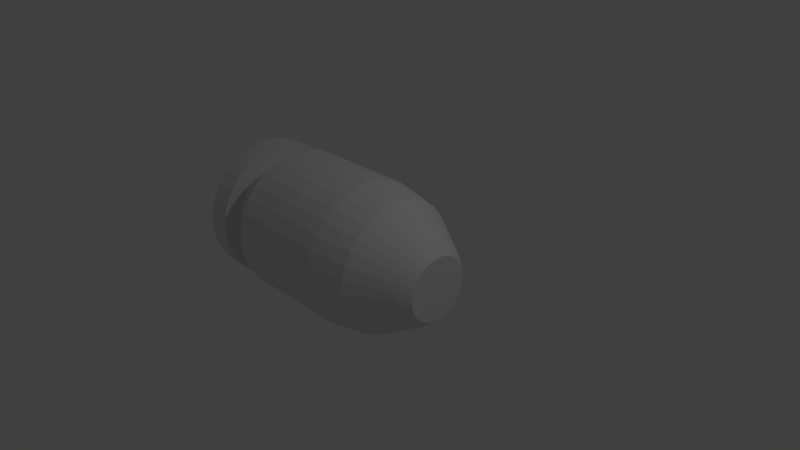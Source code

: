 # Source: ShellBlenderModel.blend  (saved by Blender 2.78.0; exported with 4.5.12 LTS)
import bpy
from mathutils import Matrix  # noqa: F401  (used for matrix-valued properties, if any)

bpy.ops.wm.read_factory_settings(use_empty=True)
scene = bpy.context.scene
scene.name = 'Scene'

# ---- collections
col_collection_1 = bpy.data.collections.new('Collection 1'); scene.collection.children.link(col_collection_1)

# ---- world
world_world = bpy.data.worlds.new('World'); scene.world = world_world
world_world.color = (0.05088, 0.05088, 0.05088)
world_world.use_sun_shadow = False
world_world.sun_shadow_jitter_overblur = 0.0
world_world.cycles.sampling_method = 'MANUAL'

# ---- cameras
cam_camera = bpy.data.cameras.new('Camera')
cam_camera.clip_end = 100.0
cam_camera.lens = 35.0
cam_camera.sensor_width = 32.0
cam_camera.sensor_height = 18.0
cam_camera.ortho_scale = 7.314
cam_camera.dof.focus_distance = 0.0
cam_camera.dof.aperture_fstop = 128.0

# ---- lights
light_lamp = bpy.data.lights.new('Lamp', 'POINT')
light_lamp.transmission_factor = 0.0
light_lamp.cutoff_distance = 30.0
light_lamp.energy = 100.0
light_lamp.shadow_buffer_clip_start = 1.001
light_lamp.shadow_soft_size = 0.1
light_lamp.shadow_maximum_resolution = 0.006
light_lamp.use_absolute_resolution = True

# ---- meshes
me_circle_008 = bpy.data.meshes.new('Circle.008')
me_circle_008.from_pydata([(0.0, 1.0, 0.0), (-0.1951, 0.9808, 0.0), (-0.3827, 0.9239, 0.0), (-0.5556, 0.8315, 0.0), (-0.7071, 0.7071, 0.0), (-0.8315, 0.5556, 0.0), (-0.9239, 0.3827, 0.0), (-0.9808, 0.1951, 0.0), (-1.0, 7.55e-08, 0.0), (-0.9808, -0.1951, 0.0), (-0.9239, -0.3827, 0.0), (-0.8315, -0.5556, 0.0), (-0.7071, -0.7071, 0.0), (-0.5556, -0.8315, 0.0), (-0.3827, -0.9239, 0.0), (-0.1951, -0.9808, 0.0), (3.258e-07, -1.0, 0.0), (0.1951, -0.9808, 0.0), (0.3827, -0.9239, 0.0), (0.5556, -0.8315, 0.0), (0.7071, -0.7071, 0.0), (0.8315, -0.5556, 0.0), (0.9239, -0.3827, 0.0), (0.9808, -0.1951, 0.0), (1.0, 9.656e-07, 0.0), (0.9808, 0.1951, 0.0), (0.9239, 0.3827, 0.0), (0.8315, 0.5556, 0.0), (0.7071, 0.7071, 0.0), (0.5556, 0.8315, 0.0), (0.3827, 0.9239, 0.0), (0.1951, 0.9808, 0.0), (0.0, 1.0, 0.0), (-0.1951, 0.9808, 0.0), (-0.3827, 0.9239, 0.0), (-0.5556, 0.8315, 0.0), (-0.7071, 0.7071, 0.0), (-0.8315, 0.5556, 0.0), (-0.9239, 0.3827, 0.0), (-0.9808, 0.1951, 0.0), (-1.0, 7.55e-08, 0.0), (-0.9808, -0.1951, 0.0), (-0.9239, -0.3827, 0.0), (-0.8315, -0.5556, 0.0), (-0.7071, -0.7071, 0.0), (-0.5556, -0.8315, 0.0), (-0.3827, -0.9239, 0.0), (-0.1951, -0.9808, 0.0), (3.258e-07, -1.0, 0.0), (0.1951, -0.9808, 0.0), (0.3827, -0.9239, 0.0), (0.5556, -0.8315, 0.0), (0.7071, -0.7071, 0.0), (0.8315, -0.5556, 0.0), (0.9239, -0.3827, 0.0), (0.9808, -0.1951, 0.0), (1.0, 9.656e-07, 0.0), (0.9808, 0.1951, 0.0), (0.9239, 0.3827, 0.0), (0.8315, 0.5556, 0.0), (0.7071, 0.7071, 0.0), (0.5556, 0.8315, 0.0), (0.3827, 0.9239, 0.0), (0.1951, 0.9808, 0.0), (6.263e-08, 1.0, -1.433), (-0.1951, 0.9808, -1.433), (-0.3827, 0.9239, -1.433), (-0.5556, 0.8315, -1.433), (-0.7071, 0.7071, -1.433), (-0.8315, 0.5556, -1.433), (-0.9239, 0.3827, -1.433), (-0.9808, 0.1951, -1.433), (-1.0, 7.55e-08, -1.433), (-0.9808, -0.1951, -1.433), (-0.9239, -0.3827, -1.433), (-0.8315, -0.5556, -1.433), (-0.7071, -0.7071, -1.433), (-0.5556, -0.8315, -1.433), (-0.3827, -0.9239, -1.433), (-0.1951, -0.9808, -1.433), (3.885e-07, -1.0, -1.433), (0.1951, -0.9808, -1.433), (0.3827, -0.9239, -1.433), (0.5556, -0.8315, -1.433), (0.7071, -0.7071, -1.433), (0.8315, -0.5556, -1.433), (0.9239, -0.3827, -1.433), (0.9808, -0.1951, -1.433), (1.0, 9.656e-07, -1.433), (0.9808, 0.1951, -1.433), (0.9239, 0.3827, -1.433), (0.8315, 0.5556, -1.433), (0.7071, 0.7071, -1.433), (0.5556, 0.8315, -1.433), (0.3827, 0.9239, -1.433), (0.1951, 0.9808, -1.433), (6.263e-08, 1.0, -1.433), (-0.1951, 0.9808, -1.433), (-0.3827, 0.9239, -1.433), (-0.5556, 0.8315, -1.433), (-0.7071, 0.7071, -1.433), (-0.8315, 0.5556, -1.433), (-0.9239, 0.3827, -1.433), (-0.9808, 0.1951, -1.433), (-1.0, 7.55e-08, -1.433), (-0.9808, -0.1951, -1.433), (-0.9239, -0.3827, -1.433), (-0.8315, -0.5556, -1.433), (-0.7071, -0.7071, -1.433), (-0.5556, -0.8315, -1.433), (-0.3827, -0.9239, -1.433), (-0.1951, -0.9808, -1.433), (3.885e-07, -1.0, -1.433), (0.1951, -0.9808, -1.433), (0.3827, -0.9239, -1.433), (0.5556, -0.8315, -1.433), (0.7071, -0.7071, -1.433), (0.8315, -0.5556, -1.433), (0.9239, -0.3827, -1.433), (0.9808, -0.1951, -1.433), (1.0, 9.656e-07, -1.433), (0.9808, 0.1951, -1.433), (0.9239, 0.3827, -1.433), (0.8315, 0.5556, -1.433), (0.7071, 0.7071, -1.433), (0.5556, 0.8315, -1.433), (0.3827, 0.9239, -1.433), (0.1951, 0.9808, -1.433), (6.263e-08, 1.0, -1.433), (-0.1951, 0.9808, -1.433), (-0.3827, 0.9239, -1.433), (-0.5556, 0.8315, -1.433), (-0.7071, 0.7071, -1.433), (-0.8315, 0.5556, -1.433), (-0.9239, 0.3827, -1.433), (-0.9808, 0.1951, -1.433), (-1.0, 7.55e-08, -1.433), (-0.9808, -0.1951, -1.433), (-0.9239, -0.3827, -1.433), (-0.8315, -0.5556, -1.433), (-0.7071, -0.7071, -1.433), (-0.5556, -0.8315, -1.433), (-0.3827, -0.9239, -1.433), (-0.1951, -0.9808, -1.433), (3.885e-07, -1.0, -1.433), (0.1951, -0.9808, -1.433), (0.3827, -0.9239, -1.433), (0.5556, -0.8315, -1.433), (0.7071, -0.7071, -1.433), (0.8315, -0.5556, -1.433), (0.9239, -0.3827, -1.433), (0.9808, -0.1951, -1.433), (1.0, 9.656e-07, -1.433), (0.9808, 0.1951, -1.433), (0.9239, 0.3827, -1.433), (0.8315, 0.5556, -1.433), (0.7071, 0.7071, -1.433), (0.5556, 0.8315, -1.433), (0.3827, 0.9239, -1.433), (0.1951, 0.9808, -1.433), (4.045e-08, 0.7548, -1.46), (-0.1473, 0.7403, -1.46), (-0.2889, 0.6974, -1.46), (-0.4194, 0.6276, -1.46), (-0.5337, 0.5337, -1.46), (-0.6276, 0.4194, -1.46), (-0.6974, 0.2889, -1.46), (-0.7403, 0.1473, -1.46), (-0.7548, 1.305e-07, -1.46), (-0.7403, -0.1473, -1.46), (-0.6974, -0.2889, -1.46), (-0.6276, -0.4194, -1.46), (-0.5337, -0.5337, -1.46), (-0.4194, -0.6276, -1.46), (-0.2889, -0.6974, -1.46), (-0.1473, -0.7403, -1.46), (2.864e-07, -0.7548, -1.46), (0.1473, -0.7403, -1.46), (0.2889, -0.6974, -1.46), (0.4194, -0.6276, -1.46), (0.5337, -0.5337, -1.46), (0.6276, -0.4194, -1.46), (0.6974, -0.2889, -1.46), (0.7403, -0.1473, -1.46), (0.7548, 8.024e-07, -1.46), (0.7403, 0.1473, -1.46), (0.6974, 0.2889, -1.46), (0.6276, 0.4194, -1.46), (0.5337, 0.5337, -1.46), (0.4194, 0.6276, -1.46), (0.2889, 0.6974, -1.46), (0.1473, 0.7403, -1.46), (5.717e-08, 0.7548, -1.842), (-0.1473, 0.7403, -1.842), (-0.2889, 0.6974, -1.842), (-0.4194, 0.6276, -1.842), (-0.5337, 0.5337, -1.842), (-0.6276, 0.4194, -1.842), (-0.6974, 0.2889, -1.842), (-0.7403, 0.1473, -1.842), (-0.7548, 1.305e-07, -1.842), (-0.7403, -0.1473, -1.842), (-0.6974, -0.2889, -1.842), (-0.6276, -0.4194, -1.842), (-0.5337, -0.5337, -1.842), (-0.4194, -0.6276, -1.842), (-0.2889, -0.6974, -1.842), (-0.1473, -0.7403, -1.842), (3.031e-07, -0.7548, -1.842), (0.1473, -0.7403, -1.842), (0.2889, -0.6974, -1.842), (0.4194, -0.6276, -1.842), (0.5337, -0.5337, -1.842), (0.6276, -0.4194, -1.842), (0.6974, -0.2889, -1.842), (0.7403, -0.1473, -1.842), (0.7548, 8.024e-07, -1.842), (0.7403, 0.1473, -1.842), (0.6974, 0.2889, -1.842), (0.6276, 0.4194, -1.842), (0.5337, 0.5337, -1.842), (0.4194, 0.6276, -1.842), (0.2889, 0.6974, -1.842), (0.1473, 0.7403, -1.842), (8.221e-08, 0.9735, -1.842), (-0.1899, 0.9548, -1.842), (-0.3726, 0.8994, -1.842), (-0.5409, 0.8095, -1.842), (-0.6884, 0.6884, -1.842), (-0.8095, 0.5409, -1.842), (-0.8994, 0.3726, -1.842), (-0.9548, 0.1899, -1.842), (-0.9735, 8.065e-08, -1.842), (-0.9548, -0.1899, -1.842), (-0.8994, -0.3726, -1.842), (-0.8095, -0.5409, -1.842), (-0.6884, -0.6884, -1.842), (-0.5409, -0.8095, -1.842), (-0.3726, -0.8994, -1.842), (-0.1899, -0.9548, -1.842), (3.994e-07, -0.9735, -1.842), (0.1899, -0.9548, -1.842), (0.3726, -0.8994, -1.842), (0.5409, -0.8095, -1.842), (0.6884, -0.6884, -1.842), (0.8095, -0.5409, -1.842), (0.8994, -0.3726, -1.842), (0.9548, -0.1899, -1.842), (0.9735, 9.472e-07, -1.842), (0.9548, 0.1899, -1.842), (0.8994, 0.3726, -1.842), (0.8095, 0.5409, -1.842), (0.6884, 0.6884, -1.842), (0.5409, 0.8095, -1.842), (0.3726, 0.8994, -1.842), (0.1899, 0.9548, -1.842), (9.54e-08, 0.9735, -2.144), (-0.1899, 0.9548, -2.144), (-0.3726, 0.8994, -2.144), (-0.5409, 0.8095, -2.144), (-0.6884, 0.6884, -2.144), (-0.8095, 0.5409, -2.144), (-0.8994, 0.3726, -2.144), (-0.9548, 0.1899, -2.144), (-0.9735, 8.065e-08, -2.144), (-0.9548, -0.1899, -2.144), (-0.8994, -0.3726, -2.144), (-0.8095, -0.5409, -2.144), (-0.6884, -0.6884, -2.144), (-0.5409, -0.8095, -2.144), (-0.3726, -0.8994, -2.144), (-0.1899, -0.9548, -2.144), (4.126e-07, -0.9735, -2.144), (0.1899, -0.9548, -2.144), (0.3726, -0.8994, -2.144), (0.5409, -0.8095, -2.144), (0.6884, -0.6884, -2.144), (0.8095, -0.5409, -2.144), (0.8994, -0.3726, -2.144), (0.9548, -0.1899, -2.144), (0.9735, 9.472e-07, -2.144), (0.9548, 0.1899, -2.144), (0.8994, 0.3726, -2.144), (0.8095, 0.5409, -2.144), (0.6884, 0.6884, -2.144), (0.5409, 0.8095, -2.144), (0.3726, 0.8994, -2.144), (0.1899, 0.9548, -2.144), (0.0, 1.0, 0.0), (-0.1951, 0.9808, 0.0), (-0.3827, 0.9239, 0.0), (-0.5556, 0.8315, 0.0), (-0.7071, 0.7071, 0.0), (-0.8315, 0.5556, 0.0), (-0.9239, 0.3827, 0.0), (-0.9808, 0.1951, 0.0), (-1.0, 7.55e-08, 0.0), (-0.9808, -0.1951, 0.0), (-0.9239, -0.3827, 0.0), (-0.8315, -0.5556, 0.0), (-0.7071, -0.7071, 0.0), (-0.5556, -0.8315, 0.0), (-0.3827, -0.9239, 0.0), (-0.1951, -0.9808, 0.0), (3.258e-07, -1.0, 0.0), (0.1951, -0.9808, 0.0), (0.3827, -0.9239, 0.0), (0.5556, -0.8315, 0.0), (0.7071, -0.7071, 0.0), (0.8315, -0.5556, 0.0), (0.9239, -0.3827, 0.0), (0.9808, -0.1951, 0.0), (1.0, 9.656e-07, 0.0), (0.9808, 0.1951, 0.0), (0.9239, 0.3827, 0.0), (0.8315, 0.5556, 0.0), (0.7071, 0.7071, 0.0), (0.5556, 0.8315, 0.0), (0.3827, 0.9239, 0.0), (0.1951, 0.9808, 0.0), (-3.489e-08, 0.9064, 0.5255), (-0.1768, 0.889, 0.5255), (-0.3469, 0.8374, 0.5255), (-0.5036, 0.7537, 0.5255), (-0.6409, 0.6409, 0.5255), (-0.7537, 0.5036, 0.5255), (-0.8374, 0.3469, 0.5255), (-0.889, 0.1768, 0.5255), (-0.9064, 9.51e-08, 0.5255), (-0.889, -0.1768, 0.5255), (-0.8374, -0.3469, 0.5255), (-0.7537, -0.5036, 0.5255), (-0.6409, -0.6409, 0.5255), (-0.5036, -0.7537, 0.5255), (-0.3469, -0.8374, 0.5255), (-0.1768, -0.889, 0.5255), (2.605e-07, -0.9064, 0.5255), (0.1768, -0.889, 0.5255), (0.3469, -0.8374, 0.5255), (0.5036, -0.7537, 0.5255), (0.6409, -0.6409, 0.5255), (0.7537, -0.5036, 0.5255), (0.8374, -0.3469, 0.5255), (0.889, -0.1768, 0.5255), (0.9064, 9.019e-07, 0.5255), (0.889, 0.1768, 0.5255), (0.8374, 0.3469, 0.5255), (0.7537, 0.5036, 0.5255), (0.6409, 0.6409, 0.5255), (0.5036, 0.7537, 0.5255), (0.3469, 0.8374, 0.5255), (0.1768, 0.889, 0.5255), (-7.071e-08, 0.5425, 1.115), (-0.1058, 0.5321, 1.115), (-0.2076, 0.5012, 1.115), (-0.3014, 0.4511, 1.115), (-0.3836, 0.3836, 1.115), (-0.4511, 0.3014, 1.115), (-0.5012, 0.2076, 1.115), (-0.5321, 0.1058, 1.115), (-0.5425, 1.818e-07, 1.115), (-0.5321, -0.1058, 1.115), (-0.5012, -0.2076, 1.115), (-0.4511, -0.3014, 1.115), (-0.3836, -0.3836, 1.115), (-0.3014, -0.4511, 1.115), (-0.2076, -0.5012, 1.115), (-0.1058, -0.5321, 1.115), (1.061e-07, -0.5425, 1.115), (0.1058, -0.5321, 1.115), (0.2076, -0.5012, 1.115), (0.3014, -0.4511, 1.115), (0.3836, -0.3836, 1.115), (0.4511, -0.3014, 1.115), (0.5012, -0.2076, 1.115), (0.5321, -0.1058, 1.115), (0.5425, 6.647e-07, 1.115), (0.5321, 0.1058, 1.115), (0.5012, 0.2076, 1.115), (0.4511, 0.3014, 1.115), (0.3836, 0.3836, 1.115), (0.3014, 0.4511, 1.115), (0.2076, 0.5012, 1.115), (0.1058, 0.5321, 1.115), (-8.354e-08, 0.4313, 1.236), (-0.08414, 0.423, 1.236), (-0.165, 0.3984, 1.236), (-0.2396, 0.3586, 1.236), (-0.305, 0.305, 1.236), (-0.3586, 0.2396, 1.236), (-0.3984, 0.165, 1.236), (-0.423, 0.08414, 1.236), (-0.4313, 2.087e-07, 1.236), (-0.423, -0.08414, 1.236), (-0.3984, -0.165, 1.236), (-0.3586, -0.2396, 1.236), (-0.305, -0.305, 1.236), (-0.2396, -0.3586, 1.236), (-0.165, -0.3984, 1.236), (-0.08414, -0.423, 1.236), (5.699e-08, -0.4313, 1.236), (0.08414, -0.423, 1.236), (0.165, -0.3984, 1.236), (0.2396, -0.3586, 1.236), (0.305, -0.305, 1.236), (0.3586, -0.2396, 1.236), (0.3984, -0.165, 1.236), (0.423, -0.08414, 1.236), (0.4313, 5.926e-07, 1.236), (0.423, 0.08414, 1.236), (0.3984, 0.165, 1.236), (0.3586, 0.2396, 1.236), (0.305, 0.305, 1.236), (0.2396, 0.3586, 1.236), (0.165, 0.3984, 1.236), (0.08414, 0.423, 1.236), (6.053e-08, 0.7003, -2.144), (-0.1366, 0.6869, -2.144), (-0.268, 0.647, -2.144), (-0.3891, 0.5823, -2.144), (-0.4952, 0.4952, -2.144), (-0.5823, 0.3891, -2.144), (-0.647, 0.268, -2.144), (-0.6869, 0.1366, -2.144), (-0.7003, 1.458e-07, -2.144), (-0.6869, -0.1366, -2.144), (-0.647, -0.268, -2.144), (-0.5823, -0.3891, -2.144), (-0.4952, -0.4952, -2.144), (-0.3891, -0.5823, -2.144), (-0.268, -0.647, -2.144), (-0.1366, -0.6869, -2.144), (2.887e-07, -0.7003, -2.144), (0.1366, -0.6869, -2.144), (0.268, -0.647, -2.144), (0.3891, -0.5823, -2.144), (0.4952, -0.4952, -2.144), (0.5823, -0.3891, -2.144), (0.647, -0.268, -2.144), (0.6869, -0.1366, -2.144), (0.7003, 7.692e-07, -2.144), (0.6869, 0.1366, -2.144), (0.647, 0.268, -2.144), (0.5823, 0.3891, -2.144), (0.4952, 0.4952, -2.144), (0.3891, 0.5823, -2.144), (0.268, 0.647, -2.144), (0.1366, 0.6869, -2.144), (5.572e-08, 0.7003, -2.034), (-0.1366, 0.6869, -2.034), (-0.268, 0.647, -2.034), (-0.3891, 0.5823, -2.034), (-0.4952, 0.4952, -2.034), (-0.5823, 0.3891, -2.034), (-0.647, 0.268, -2.034), (-0.6869, 0.1366, -2.034), (-0.7003, 1.458e-07, -2.034), (-0.6869, -0.1366, -2.034), (-0.647, -0.268, -2.034), (-0.5823, -0.3891, -2.034), (-0.4952, -0.4952, -2.034), (-0.3891, -0.5823, -2.034), (-0.268, -0.647, -2.034), (-0.1366, -0.6869, -2.034), (2.839e-07, -0.7003, -2.034), (0.1366, -0.6869, -2.034), (0.268, -0.647, -2.034), (0.3891, -0.5823, -2.034), (0.4952, -0.4952, -2.034), (0.5823, -0.3891, -2.034), (0.647, -0.268, -2.034), (0.6869, -0.1366, -2.034), (0.7003, 7.692e-07, -2.034), (0.6869, 0.1366, -2.034), (0.647, 0.268, -2.034), (0.5823, 0.3891, -2.034), (0.4952, 0.4952, -2.034), (0.3891, 0.5823, -2.034), (0.268, 0.647, -2.034), (0.1366, 0.6869, -2.034)], [], [(18, 17, 49, 50), (5, 4, 36, 37), (0, 31, 63, 32), (19, 18, 50, 51), (6, 5, 37, 38), (20, 19, 51, 52), (7, 6, 38, 39), (21, 20, 52, 53), (8, 7, 39, 40), (22, 21, 53, 54), (9, 8, 40, 41), (23, 22, 54, 55), (10, 9, 41, 42), (24, 23, 55, 56), (11, 10, 42, 43), (25, 24, 56, 57), (12, 11, 43, 44), (26, 25, 57, 58), (13, 12, 44, 45), (27, 26, 58, 59), (14, 13, 45, 46), (1, 0, 32, 33), (28, 27, 59, 60), (15, 14, 46, 47), (2, 1, 33, 34), (29, 28, 60, 61), (16, 15, 47, 48), (3, 2, 34, 35), (30, 29, 61, 62), (17, 16, 48, 49), (4, 3, 35, 36), (31, 30, 62, 63), (45, 44, 76, 77), (59, 58, 90, 91), (46, 45, 77, 78), (33, 32, 64, 65), (60, 59, 91, 92), (47, 46, 78, 79), (34, 33, 65, 66), (61, 60, 92, 93), (48, 47, 79, 80), (35, 34, 66, 67), (62, 61, 93, 94), (49, 48, 80, 81), (36, 35, 67, 68), (63, 62, 94, 95), (50, 49, 81, 82), (37, 36, 68, 69), (32, 63, 95, 64), (51, 50, 82, 83), (38, 37, 69, 70), (52, 51, 83, 84), (39, 38, 70, 71), (53, 52, 84, 85), (40, 39, 71, 72), (54, 53, 85, 86), (41, 40, 72, 73), (55, 54, 86, 87), (42, 41, 73, 74), (56, 55, 87, 88), (43, 42, 74, 75), (57, 56, 88, 89), (44, 43, 75, 76), (58, 57, 89, 90), (86, 85, 117, 118), (73, 72, 104, 105), (87, 86, 118, 119), (74, 73, 105, 106), (88, 87, 119, 120), (75, 74, 106, 107), (89, 88, 120, 121), (76, 75, 107, 108), (90, 89, 121, 122), (77, 76, 108, 109), (91, 90, 122, 123), (78, 77, 109, 110), (65, 64, 96, 97), (92, 91, 123, 124), (79, 78, 110, 111), (66, 65, 97, 98), (93, 92, 124, 125), (80, 79, 111, 112), (67, 66, 98, 99), (94, 93, 125, 126), (81, 80, 112, 113), (68, 67, 99, 100), (95, 94, 126, 127), (82, 81, 113, 114), (69, 68, 100, 101), (64, 95, 127, 96), (83, 82, 114, 115), (70, 69, 101, 102), (84, 83, 115, 116), (71, 70, 102, 103), (85, 84, 116, 117), (72, 71, 103, 104), (121, 120, 152, 153), (108, 107, 139, 140), (122, 121, 153, 154), (109, 108, 140, 141), (123, 122, 154, 155), (110, 109, 141, 142), (97, 96, 128, 129), (124, 123, 155, 156), (111, 110, 142, 143), (98, 97, 129, 130), (125, 124, 156, 157), (112, 111, 143, 144), (99, 98, 130, 131), (126, 125, 157, 158), (113, 112, 144, 145), (100, 99, 131, 132), (127, 126, 158, 159), (114, 113, 145, 146), (101, 100, 132, 133), (96, 127, 159, 128), (115, 114, 146, 147), (102, 101, 133, 134), (116, 115, 147, 148), (103, 102, 134, 135), (117, 116, 148, 149), (104, 103, 135, 136), (118, 117, 149, 150), (105, 104, 136, 137), (119, 118, 150, 151), (106, 105, 137, 138), (120, 119, 151, 152), (107, 106, 138, 139), (129, 128, 160, 161), (156, 155, 187, 188), (143, 142, 174, 175), (130, 129, 161, 162), (157, 156, 188, 189), (144, 143, 175, 176), (131, 130, 162, 163), (158, 157, 189, 190), (145, 144, 176, 177), (132, 131, 163, 164), (159, 158, 190, 191), (146, 145, 177, 178), (133, 132, 164, 165), (128, 159, 191, 160), (147, 146, 178, 179), (134, 133, 165, 166), (148, 147, 179, 180), (135, 134, 166, 167), (149, 148, 180, 181), (136, 135, 167, 168), (150, 149, 181, 182), (137, 136, 168, 169), (151, 150, 182, 183), (138, 137, 169, 170), (152, 151, 183, 184), (139, 138, 170, 171), (153, 152, 184, 185), (140, 139, 171, 172), (154, 153, 185, 186), (141, 140, 172, 173), (155, 154, 186, 187), (142, 141, 173, 174), (164, 163, 195, 196), (191, 190, 222, 223), (178, 177, 209, 210), (165, 164, 196, 197), (160, 191, 223, 192), (179, 178, 210, 211), (166, 165, 197, 198), (180, 179, 211, 212), (167, 166, 198, 199), (181, 180, 212, 213), (168, 167, 199, 200), (182, 181, 213, 214), (169, 168, 200, 201), (183, 182, 214, 215), (170, 169, 201, 202), (184, 183, 215, 216), (171, 170, 202, 203), (185, 184, 216, 217), (172, 171, 203, 204), (186, 185, 217, 218), (173, 172, 204, 205), (187, 186, 218, 219), (174, 173, 205, 206), (161, 160, 192, 193), (188, 187, 219, 220), (175, 174, 206, 207), (162, 161, 193, 194), (189, 188, 220, 221), (176, 175, 207, 208), (163, 162, 194, 195), (190, 189, 221, 222), (177, 176, 208, 209), (199, 198, 230, 231), (213, 212, 244, 245), (200, 199, 231, 232), (214, 213, 245, 246), (201, 200, 232, 233), (215, 214, 246, 247), (202, 201, 233, 234), (216, 215, 247, 248), (203, 202, 234, 235), (217, 216, 248, 249), (204, 203, 235, 236), (218, 217, 249, 250), (205, 204, 236, 237), (219, 218, 250, 251), (206, 205, 237, 238), (193, 192, 224, 225), (220, 219, 251, 252), (207, 206, 238, 239), (194, 193, 225, 226), (221, 220, 252, 253), (208, 207, 239, 240), (195, 194, 226, 227), (222, 221, 253, 254), (209, 208, 240, 241), (196, 195, 227, 228), (223, 222, 254, 255), (210, 209, 241, 242), (197, 196, 228, 229), (192, 223, 255, 224), (211, 210, 242, 243), (198, 197, 229, 230), (212, 211, 243, 244), (234, 233, 265, 266), (248, 247, 279, 280), (235, 234, 266, 267), (249, 248, 280, 281), (236, 235, 267, 268), (250, 249, 281, 282), (237, 236, 268, 269), (251, 250, 282, 283), (238, 237, 269, 270), (225, 224, 256, 257), (252, 251, 283, 284), (239, 238, 270, 271), (226, 225, 257, 258), (253, 252, 284, 285), (240, 239, 271, 272), (227, 226, 258, 259), (254, 253, 285, 286), (241, 240, 272, 273), (228, 227, 259, 260), (255, 254, 286, 287), (242, 241, 273, 274), (229, 228, 260, 261), (224, 255, 287, 256), (243, 242, 274, 275), (230, 229, 261, 262), (244, 243, 275, 276), (231, 230, 262, 263), (245, 244, 276, 277), (232, 231, 263, 264), (246, 245, 277, 278), (233, 232, 264, 265), (247, 246, 278, 279), (50, 51, 307, 306), (37, 38, 294, 293), (51, 52, 308, 307), (38, 39, 295, 294), (52, 53, 309, 308), (39, 40, 296, 295), (53, 54, 310, 309), (40, 41, 297, 296), (54, 55, 311, 310), (41, 42, 298, 297), (55, 56, 312, 311), (42, 43, 299, 298), (56, 57, 313, 312), (43, 44, 300, 299), (57, 58, 314, 313), (44, 45, 301, 300), (58, 59, 315, 314), (45, 46, 302, 301), (32, 33, 289, 288), (59, 60, 316, 315), (46, 47, 303, 302), (33, 34, 290, 289), (60, 61, 317, 316), (47, 48, 304, 303), (34, 35, 291, 290), (61, 62, 318, 317), (48, 49, 305, 304), (35, 36, 292, 291), (62, 63, 319, 318), (49, 50, 306, 305), (36, 37, 293, 292), (63, 32, 288, 319), (303, 304, 336, 335), (290, 291, 323, 322), (317, 318, 350, 349), (304, 305, 337, 336), (291, 292, 324, 323), (318, 319, 351, 350), (305, 306, 338, 337), (292, 293, 325, 324), (319, 288, 320, 351), (306, 307, 339, 338), (293, 294, 326, 325), (307, 308, 340, 339), (294, 295, 327, 326), (308, 309, 341, 340), (295, 296, 328, 327), (309, 310, 342, 341), (296, 297, 329, 328), (310, 311, 343, 342), (297, 298, 330, 329), (311, 312, 344, 343), (298, 299, 331, 330), (312, 313, 345, 344), (299, 300, 332, 331), (313, 314, 346, 345), (300, 301, 333, 332), (314, 315, 347, 346), (301, 302, 334, 333), (288, 289, 321, 320), (315, 316, 348, 347), (302, 303, 335, 334), (289, 290, 322, 321), (316, 317, 349, 348), (338, 339, 371, 370), (325, 326, 358, 357), (339, 340, 372, 371), (326, 327, 359, 358), (340, 341, 373, 372), (327, 328, 360, 359), (341, 342, 374, 373), (328, 329, 361, 360), (342, 343, 375, 374), (329, 330, 362, 361), (343, 344, 376, 375), (330, 331, 363, 362), (344, 345, 377, 376), (331, 332, 364, 363), (345, 346, 378, 377), (332, 333, 365, 364), (346, 347, 379, 378), (333, 334, 366, 365), (320, 321, 353, 352), (347, 348, 380, 379), (334, 335, 367, 366), (321, 322, 354, 353), (348, 349, 381, 380), (335, 336, 368, 367), (322, 323, 355, 354), (349, 350, 382, 381), (336, 337, 369, 368), (323, 324, 356, 355), (350, 351, 383, 382), (337, 338, 370, 369), (324, 325, 357, 356), (351, 320, 352, 383), (373, 374, 406, 405), (360, 361, 393, 392), (374, 375, 407, 406), (361, 362, 394, 393), (375, 376, 408, 407), (362, 363, 395, 394), (376, 377, 409, 408), (363, 364, 396, 395), (377, 378, 410, 409), (364, 365, 397, 396), (378, 379, 411, 410), (365, 366, 398, 397), (352, 353, 385, 384), (379, 380, 412, 411), (366, 367, 399, 398), (353, 354, 386, 385), (380, 381, 413, 412), (367, 368, 400, 399), (354, 355, 387, 386), (381, 382, 414, 413), (368, 369, 401, 400), (355, 356, 388, 387), (382, 383, 415, 414), (369, 370, 402, 401), (356, 357, 389, 388), (383, 352, 384, 415), (370, 371, 403, 402), (357, 358, 390, 389), (371, 372, 404, 403), (358, 359, 391, 390), (372, 373, 405, 404), (359, 360, 392, 391), (385, 386, 387, 388, 389, 390, 391, 392, 393, 394, 395, 396, 397, 398, 399, 400, 401, 402, 403, 404, 405, 406, 407, 408, 409, 410, 411, 412, 413, 414, 415, 384), (269, 268, 428, 429), (283, 282, 442, 443), (270, 269, 429, 430), (257, 256, 416, 417), (284, 283, 443, 444), (271, 270, 430, 431), (258, 257, 417, 418), (285, 284, 444, 445), (272, 271, 431, 432), (259, 258, 418, 419), (286, 285, 445, 446), (273, 272, 432, 433), (260, 259, 419, 420), (287, 286, 446, 447), (274, 273, 433, 434), (261, 260, 420, 421), (256, 287, 447, 416), (275, 274, 434, 435), (262, 261, 421, 422), (276, 275, 435, 436), (263, 262, 422, 423), (277, 276, 436, 437), (264, 263, 423, 424), (278, 277, 437, 438), (265, 264, 424, 425), (279, 278, 438, 439), (266, 265, 425, 426), (280, 279, 439, 440), (267, 266, 426, 427), (281, 280, 440, 441), (268, 267, 427, 428), (282, 281, 441, 442), (444, 443, 475, 476), (431, 430, 462, 463), (418, 417, 449, 450), (445, 444, 476, 477), (432, 431, 463, 464), (419, 418, 450, 451), (446, 445, 477, 478), (433, 432, 464, 465), (420, 419, 451, 452), (447, 446, 478, 479), (434, 433, 465, 466), (421, 420, 452, 453), (416, 447, 479, 448), (435, 434, 466, 467), (422, 421, 453, 454), (436, 435, 467, 468), (423, 422, 454, 455), (437, 436, 468, 469), (424, 423, 455, 456), (438, 437, 469, 470), (425, 424, 456, 457), (439, 438, 470, 471), (426, 425, 457, 458), (440, 439, 471, 472), (427, 426, 458, 459), (441, 440, 472, 473), (428, 427, 459, 460), (442, 441, 473, 474), (429, 428, 460, 461), (443, 442, 474, 475), (430, 429, 461, 462), (417, 416, 448, 449), (449, 448, 479, 478, 477, 476, 475, 474, 473, 472, 471, 470, 469, 468, 467, 466, 465, 464, 463, 462, 461, 460, 459, 458, 457, 456, 455, 454, 453, 452, 451, 450)])
me_circle_008.use_remesh_preserve_volume = False
me_circle_008.use_remesh_preserve_attributes = False
me_circle_008.use_mirror_vertex_groups = False
me_circle_008.update()
me_circle_003 = bpy.data.meshes.new('Circle.003')
me_circle_003.from_pydata([(0.0, 1.0, 0.0), (-0.1951, 0.9808, 0.0), (-0.3827, 0.9239, 0.0), (-0.5556, 0.8315, 0.0), (-0.7071, 0.7071, 0.0), (-0.8315, 0.5556, 0.0), (-0.9239, 0.3827, 0.0), (-0.9808, 0.1951, 0.0), (-1.0, 7.55e-08, 0.0), (-0.9808, -0.1951, 0.0), (-0.9239, -0.3827, 0.0), (-0.8315, -0.5556, 0.0), (-0.7071, -0.7071, 0.0), (-0.5556, -0.8315, 0.0), (-0.3827, -0.9239, 0.0), (-0.1951, -0.9808, 0.0), (3.258e-07, -1.0, 0.0), (0.1951, -0.9808, 0.0), (0.3827, -0.9239, 0.0), (0.5556, -0.8315, 0.0), (0.7071, -0.7071, 0.0), (0.8315, -0.5556, 0.0), (0.9239, -0.3827, 0.0), (0.9808, -0.1951, 0.0), (1.0, 9.656e-07, 0.0), (0.9808, 0.1951, 0.0), (0.9239, 0.3827, 0.0), (0.8315, 0.5556, 0.0), (0.7071, 0.7071, 0.0), (0.5556, 0.8315, 0.0), (0.3827, 0.9239, 0.0), (0.1951, 0.9808, 0.0)], [(1, 0), (2, 1), (3, 2), (4, 3), (5, 4), (6, 5), (7, 6), (8, 7), (9, 8), (10, 9), (11, 10), (12, 11), (13, 12), (14, 13), (15, 14), (16, 15), (17, 16), (18, 17), (19, 18), (20, 19), (21, 20), (22, 21), (23, 22), (24, 23), (25, 24), (26, 25), (27, 26), (28, 27), (29, 28), (30, 29), (31, 30), (0, 31)], [])
me_circle_003.use_remesh_preserve_volume = False
me_circle_003.use_remesh_preserve_attributes = False
me_circle_003.use_mirror_vertex_groups = False
me_circle_003.update()

# ---- objects
ob_circle_001 = bpy.data.objects.new('Circle.001', me_circle_008)
ob_circle = bpy.data.objects.new('Circle', me_circle_003)
ob_lamp = bpy.data.objects.new('Lamp', light_lamp)
ob_camera = bpy.data.objects.new('Camera', cam_camera)

# ---- transforms, parenting, visibility, modifiers, constraints
ob_circle_001.location = (0.0, 0.0, 0.0)
ob_circle_001.rotation_euler = (0.0, 1.571, 0.0)
ob_circle_001.lineart.crease_threshold = 0.0
ob_circle.location = (0.0, 0.0, 0.0)
ob_circle.rotation_euler = (0.0, 1.571, 0.0)
ob_circle.hide_viewport = True
ob_circle.lineart.crease_threshold = 0.0
ob_lamp.location = (4.076, 1.005, 5.904)
ob_lamp.rotation_euler = (0.6503, 0.05522, 1.866)
ob_lamp.lock_rotations_4d = False
ob_lamp.empty_display_type = 'ARROWS'
ob_lamp.color = (0.0, 0.0, 0.0, 0.0)
ob_lamp.lineart.crease_threshold = 0.0
ob_camera.location = (7.481, -6.508, 5.344)
ob_camera.rotation_euler = (1.109, 0.0, 0.8149)
ob_camera.lock_rotations_4d = False
ob_camera.empty_display_type = 'ARROWS'
ob_camera.color = (0.0, 0.0, 0.0, 0.0)
ob_camera.display_type = 'WIRE'
ob_camera.lineart.crease_threshold = 0.0

# ---- collection membership
col_collection_1.objects.link(ob_circle_001)
col_collection_1.objects.link(ob_circle)
col_collection_1.objects.link(ob_lamp)
col_collection_1.objects.link(ob_camera)

# ---- scene / render settings (as saved in the file)
scene.camera = ob_camera
scene.frame_start = 1; scene.frame_end = 250; scene.frame_set(1)
scene.render.engine = 'BLENDER_EEVEE_NEXT'
scene.render.resolution_percentage = 50
scene.render.dither_intensity = 0.0
scene.cycles.use_denoising = False
scene.cycles.samples = 128
scene.cycles.sampling_pattern = 'TABULATED_SOBOL'
scene.cycles.light_sampling_threshold = 0.0
scene.cycles.use_adaptive_sampling = False
scene.cycles.use_light_tree = False
scene.cycles.blur_glossy = 0.0
scene.cycles.sample_clamp_indirect = 0.0
scene.view_settings.view_transform = 'Standard'
bpy.context.view_layer.update()
